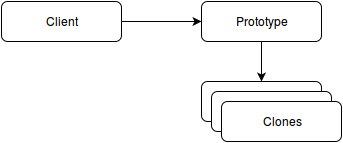

The diagram above was exported from draw.io. Its source (the exported page's mxGraphModel, read from the mxfile embedded in the PNG):
<mxGraphModel dx="1369" dy="778" grid="1" gridSize="10" guides="1" tooltips="1" connect="1" arrows="1" fold="1" page="1" pageScale="1" pageWidth="826" pageHeight="1169" background="#ffffff" math="0" shadow="0">
  <root>
    <mxCell id="0" />
    <mxCell id="1" parent="0" />
    <mxCell id="2" value="Client" style="rounded=1;whiteSpace=wrap;html=1;" vertex="1" parent="1">
      <mxGeometry x="80" y="80" width="120" height="40" as="geometry" />
    </mxCell>
    <mxCell id="3" value="Prototype" style="rounded=1;whiteSpace=wrap;html=1;" vertex="1" parent="1">
      <mxGeometry x="280" y="80" width="120" height="40" as="geometry" />
    </mxCell>
    <mxCell id="4" value="Clones" style="rounded=1;whiteSpace=wrap;html=1;" vertex="1" parent="1">
      <mxGeometry x="280" y="160" width="120" height="40" as="geometry" />
    </mxCell>
    <mxCell id="5" value="Clones" style="rounded=1;whiteSpace=wrap;html=1;" vertex="1" parent="1">
      <mxGeometry x="290" y="170" width="120" height="40" as="geometry" />
    </mxCell>
    <mxCell id="6" value="Clones" style="rounded=1;whiteSpace=wrap;html=1;" vertex="1" parent="1">
      <mxGeometry x="300" y="180" width="120" height="40" as="geometry" />
    </mxCell>
    <mxCell id="7" value="" style="endArrow=classic;html=1;exitX=1;exitY=0.5;entryX=0;entryY=0.5;" edge="1" parent="1" source="2" target="3">
      <mxGeometry width="50" height="50" relative="1" as="geometry">
        <mxPoint x="10" y="60" as="sourcePoint" />
        <mxPoint x="60" y="10" as="targetPoint" />
      </mxGeometry>
    </mxCell>
    <mxCell id="8" value="" style="endArrow=classic;html=1;exitX=0.5;exitY=1;entryX=0.5;entryY=0;" edge="1" parent="1" source="3" target="4">
      <mxGeometry x="210" y="110" width="50" height="50" as="geometry">
        <mxPoint x="210" y="110" as="sourcePoint" />
        <mxPoint x="290" y="110" as="targetPoint" />
      </mxGeometry>
    </mxCell>
  </root>
</mxGraphModel>